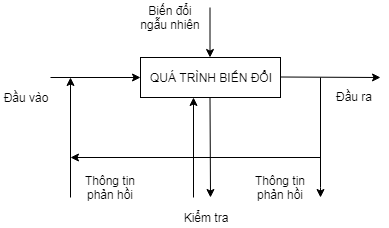

The diagram above was exported from draw.io. Its source (the exported page's mxGraphModel, read from the mxfile embedded in the PNG):
<mxGraphModel dx="490" dy="447" grid="1" gridSize="10" guides="1" tooltips="1" connect="1" arrows="1" fold="1" page="1" pageScale="1" pageWidth="827" pageHeight="1169" math="0" shadow="0">
  <root>
    <mxCell id="0" />
    <mxCell id="1" parent="0" />
    <mxCell id="LHlWz8BX4yBTi_kUDVTZ-1" value="QUÁ TRÌNH BIẾN ĐỔI" style="rounded=0;whiteSpace=wrap;html=1;" vertex="1" parent="1">
      <mxGeometry x="170" y="180" width="140" height="40" as="geometry" />
    </mxCell>
    <mxCell id="LHlWz8BX4yBTi_kUDVTZ-2" value="" style="endArrow=classic;html=1;entryX=0;entryY=0.5;entryDx=0;entryDy=0;" edge="1" parent="1" target="LHlWz8BX4yBTi_kUDVTZ-1">
      <mxGeometry width="50" height="50" relative="1" as="geometry">
        <mxPoint x="80" y="200" as="sourcePoint" />
        <mxPoint x="220" y="240" as="targetPoint" />
      </mxGeometry>
    </mxCell>
    <mxCell id="LHlWz8BX4yBTi_kUDVTZ-3" value="Đầu vào" style="text;html=1;strokeColor=none;fillColor=none;align=center;verticalAlign=middle;whiteSpace=wrap;rounded=0;" vertex="1" parent="1">
      <mxGeometry x="30" y="210" width="50" height="20" as="geometry" />
    </mxCell>
    <mxCell id="LHlWz8BX4yBTi_kUDVTZ-4" value="" style="endArrow=classic;html=1;" edge="1" parent="1">
      <mxGeometry width="50" height="50" relative="1" as="geometry">
        <mxPoint x="100" y="320" as="sourcePoint" />
        <mxPoint x="100" y="200" as="targetPoint" />
      </mxGeometry>
    </mxCell>
    <mxCell id="LHlWz8BX4yBTi_kUDVTZ-5" value="" style="endArrow=classic;html=1;" edge="1" parent="1">
      <mxGeometry width="50" height="50" relative="1" as="geometry">
        <mxPoint x="223" y="320" as="sourcePoint" />
        <mxPoint x="223" y="220" as="targetPoint" />
      </mxGeometry>
    </mxCell>
    <mxCell id="LHlWz8BX4yBTi_kUDVTZ-6" value="" style="endArrow=classic;html=1;" edge="1" parent="1">
      <mxGeometry width="50" height="50" relative="1" as="geometry">
        <mxPoint x="239.5" y="220" as="sourcePoint" />
        <mxPoint x="240" y="320" as="targetPoint" />
      </mxGeometry>
    </mxCell>
    <mxCell id="LHlWz8BX4yBTi_kUDVTZ-7" value="Kiểm tra" style="text;html=1;strokeColor=none;fillColor=none;align=center;verticalAlign=middle;whiteSpace=wrap;rounded=0;" vertex="1" parent="1">
      <mxGeometry x="210" y="330" width="50" height="20" as="geometry" />
    </mxCell>
    <mxCell id="LHlWz8BX4yBTi_kUDVTZ-8" value="Thông tin phản hồi" style="text;html=1;strokeColor=none;fillColor=none;align=center;verticalAlign=middle;whiteSpace=wrap;rounded=0;" vertex="1" parent="1">
      <mxGeometry x="110" y="300" width="60" height="20" as="geometry" />
    </mxCell>
    <mxCell id="LHlWz8BX4yBTi_kUDVTZ-9" value="" style="endArrow=classic;html=1;" edge="1" parent="1">
      <mxGeometry width="50" height="50" relative="1" as="geometry">
        <mxPoint x="350" y="280" as="sourcePoint" />
        <mxPoint x="100" y="280" as="targetPoint" />
      </mxGeometry>
    </mxCell>
    <mxCell id="LHlWz8BX4yBTi_kUDVTZ-10" value="" style="endArrow=classic;html=1;" edge="1" parent="1">
      <mxGeometry width="50" height="50" relative="1" as="geometry">
        <mxPoint x="310" y="199.5" as="sourcePoint" />
        <mxPoint x="410" y="200" as="targetPoint" />
      </mxGeometry>
    </mxCell>
    <mxCell id="LHlWz8BX4yBTi_kUDVTZ-11" value="" style="endArrow=classic;html=1;" edge="1" parent="1">
      <mxGeometry width="50" height="50" relative="1" as="geometry">
        <mxPoint x="350" y="200" as="sourcePoint" />
        <mxPoint x="350" y="320" as="targetPoint" />
        <Array as="points">
          <mxPoint x="350" y="320" />
        </Array>
      </mxGeometry>
    </mxCell>
    <mxCell id="LHlWz8BX4yBTi_kUDVTZ-12" value="Đầu ra&lt;br&gt;" style="text;html=1;resizable=0;points=[];autosize=1;align=left;verticalAlign=top;spacingTop=-4;" vertex="1" parent="1">
      <mxGeometry x="364" y="210" width="50" height="20" as="geometry" />
    </mxCell>
    <mxCell id="LHlWz8BX4yBTi_kUDVTZ-13" value="Thông tin phản hồi" style="text;html=1;strokeColor=none;fillColor=none;align=center;verticalAlign=middle;whiteSpace=wrap;rounded=0;" vertex="1" parent="1">
      <mxGeometry x="280" y="300" width="60" height="20" as="geometry" />
    </mxCell>
    <mxCell id="LHlWz8BX4yBTi_kUDVTZ-14" value="" style="endArrow=classic;html=1;" edge="1" parent="1">
      <mxGeometry width="50" height="50" relative="1" as="geometry">
        <mxPoint x="239.5" y="130" as="sourcePoint" />
        <mxPoint x="239.5" y="180" as="targetPoint" />
      </mxGeometry>
    </mxCell>
    <mxCell id="LHlWz8BX4yBTi_kUDVTZ-15" value="Biến đổi ngẫu nhiên" style="text;html=1;strokeColor=none;fillColor=none;align=center;verticalAlign=middle;whiteSpace=wrap;rounded=0;" vertex="1" parent="1">
      <mxGeometry x="165" y="130" width="70" height="20" as="geometry" />
    </mxCell>
  </root>
</mxGraphModel>